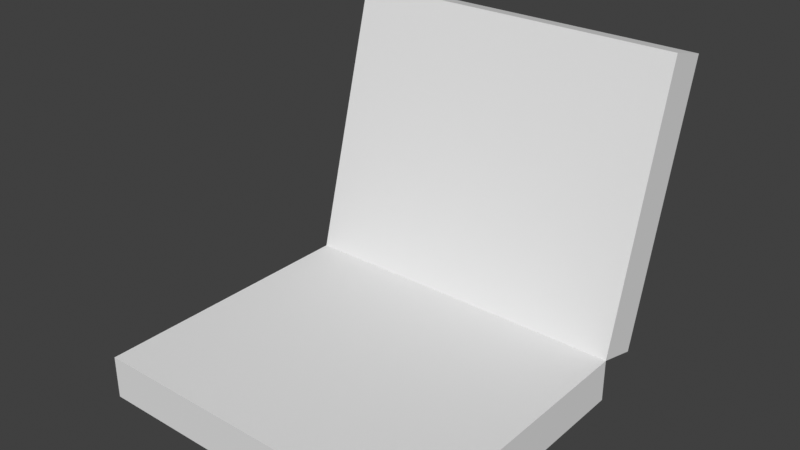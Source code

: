 # Source: laptop.blend  (saved by Blender 3.0.42; exported with 4.5.12 LTS)
import bpy
from mathutils import Matrix  # noqa: F401  (used for matrix-valued properties, if any)

bpy.ops.wm.read_factory_settings(use_empty=True)
scene = bpy.context.scene
scene.name = 'Scene'

# ---- world
world_world = bpy.data.worlds.new('World'); scene.world = world_world
world_world.use_nodes = True; world_world.node_tree.nodes.clear()
_N = world_world.node_tree.nodes; _L = world_world.node_tree.links
n0 = _N.new('ShaderNodeOutputWorld'); n0.name = 'World Output'; n0.location = (300, 300)
n1 = _N.new('ShaderNodeBackground'); n1.name = 'Background'; n1.location = (10, 300)
n1.inputs[0].default_value = (0.05088, 0.05088, 0.05088, 1.0)
_L.new(n1.outputs[0], n0.inputs[0])
n0.is_active_output = True
world_world.color = (0.05088, 0.05088, 0.05088)
world_world.use_sun_shadow = False
world_world.sun_shadow_jitter_overblur = 0.0

# ---- meshes
me_cube_001 = bpy.data.meshes.new('Cube.001')
me_cube_001.from_pydata([(-0.8, -1.3, -0.2), (-0.8, -1.3, -3.725e-08), (-0.8, 0.0, -0.2), (-0.8, 0.0, -3.725e-08), (0.8, -1.3, -0.2), (0.8, -1.3, -3.725e-08), (0.8, 0.0, -0.2), (0.8, 0.0, -3.725e-08)], [], [(0, 1, 3, 2), (2, 3, 7, 6), (6, 7, 5, 4), (4, 5, 1, 0), (2, 6, 4, 0), (7, 3, 1, 5)])
_uv = me_cube_001.uv_layers.new(name='UVMap')
_uv.uv.foreach_set('vector', [0.9095, 0.4575, 0.9095, 0.5075, 0.5848, 0.5075, 0.5848, 0.4576, 0.5848, 0.4576, 0.5348, 0.4576, 0.5348, 0.05788, 0.5848, 0.05788, 0.5848, 0.05788, 0.5848, 0.007919, 0.9095, 0.007919, 0.9095, 0.05788, 0.9095, 0.05788, 0.9595, 0.05788, 0.9595, 0.4575, 0.9095, 0.4575, 0.5848, 0.4576, 0.5848, 0.05788, 0.9095, 0.05788, 0.9095, 0.4575, 0.5348, 0.923, 0.5348, 0.5233, 0.8595, 0.5233, 0.8595, 0.923])
me_cube_001.use_remesh_fix_poles = True
me_cube_001.use_remesh_preserve_attributes = False
me_cube_001.update()
me_cube_002 = bpy.data.meshes.new('Cube.002')
me_cube_002.from_pydata([(-0.8, 0.0, -0.2), (-0.8, 0.0, -3.725e-08), (-0.8, 1.3, -0.2), (-0.8, 1.3, -3.725e-08), (0.8, 0.0, -0.2), (0.8, 0.0, -3.725e-08), (0.8, 1.3, -0.2), (0.8, 1.3, -3.725e-08), (-0.7, 0.1, -3.725e-08), (-0.7, 1.2, -3.725e-08), (0.7, 0.1, -3.725e-08), (0.7, 1.2, -3.725e-08)], [], [(0, 1, 3, 2), (2, 3, 7, 6), (6, 7, 5, 4), (4, 5, 1, 0), (2, 6, 4, 0), (1, 5, 10, 8), (11, 9, 8, 10), (7, 3, 9, 11), (5, 7, 11, 10), (3, 1, 8, 9)])
_uv = me_cube_002.uv_layers.new(name='UVMap')
_uv.uv.foreach_set('vector', [0.4383, 0.519, 0.4383, 0.5728, 0.08861, 0.5728, 0.08861, 0.519, 0.08861, 0.519, 0.03482, 0.519, 0.03482, 0.08861, 0.08861, 0.08861, 0.08861, 0.08861, 0.08861, 0.03482, 0.4383, 0.03482, 0.4383, 0.08861, 0.4383, 0.08861, 0.4921, 0.08861, 0.4921, 0.519, 0.4383, 0.519, 0.08861, 0.519, 0.08861, 0.08861, 0.4383, 0.08861, 0.4383, 0.519, 0.4921, 0.519, 0.4921, 0.08861, 0.519, 0.1155, 0.519, 0.4921, 0.007919, 0.9921, 0.007919, 0.6155, 0.3038, 0.6155, 0.3038, 0.9921, 0.03482, 0.08861, 0.03482, 0.519, 0.007919, 0.4921, 0.007919, 0.1155, 0.4383, 0.03482, 0.08861, 0.03482, 0.1155, 0.007919, 0.4114, 0.007919, 0.08861, 0.5728, 0.4383, 0.5728, 0.4114, 0.5997, 0.1155, 0.5997])
me_cube_002.use_remesh_fix_poles = True
me_cube_002.use_remesh_preserve_attributes = False
me_cube_002.update()

# ---- objects
ob_cube = bpy.data.objects.new('Cube', me_cube_001)
ob_cube_001 = bpy.data.objects.new('Cube.001', me_cube_002)

# ---- transforms, parenting, visibility, modifiers, constraints
ob_cube.location = (0.0, 0.0, 0.0)
ob_cube_001.location = (0.0, 0.0, 0.0)
ob_cube_001.rotation_euler = (1.309, -0.0, 0.0)

# ---- collection membership
scene.collection.objects.link(ob_cube)
scene.collection.objects.link(ob_cube_001)

# ---- scene / render settings (as saved in the file)
scene.frame_start = 1; scene.frame_end = 250; scene.frame_set(1)
scene.render.engine = 'BLENDER_EEVEE_NEXT'
scene.cycles.sampling_pattern = 'TABULATED_SOBOL'
scene.cycles.use_light_tree = False
scene.view_settings.view_transform = 'Standard'
bpy.context.view_layer.update()

# ---- added for rendering (the .blend has no active camera and no usable light): camera, sun
cam_auto = bpy.data.cameras.new('AutoCamera')
cam_auto.lens = 50.0
cam_auto.sensor_width = 36.0
cam_auto.clip_end = 1000.0
ob_auto_camera = bpy.data.objects.new('AutoCamera', cam_auto)
scene.collection.objects.link(ob_auto_camera)
ob_auto_camera.location = (2.62129, -3.53073, 2.62489)
ob_auto_camera.rotation_euler = (1.09748, -7.21219e-08, 0.694738)
scene.camera = ob_auto_camera
light_auto_sun = bpy.data.lights.new('AutoSun', 'SUN')
light_auto_sun.energy = 3.0
light_auto_sun.angle = 0.0523599
ob_auto_sun = bpy.data.objects.new('AutoSun', light_auto_sun)
scene.collection.objects.link(ob_auto_sun)
ob_auto_sun.rotation_euler = (0.872665, 0.174533, 0.523599)
bpy.context.view_layer.update()

